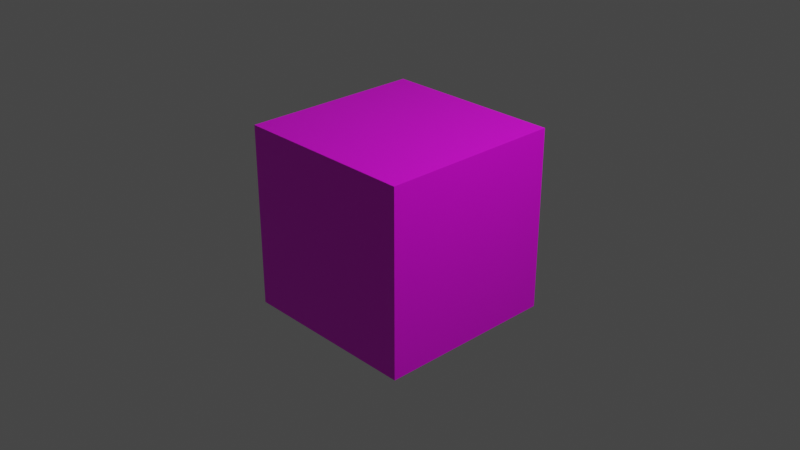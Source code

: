 # Source: grass_block.blend  (saved by Blender 2.92.15; exported with 4.5.12 LTS)
import bpy
from mathutils import Matrix  # noqa: F401  (used for matrix-valued properties, if any)

bpy.ops.wm.read_factory_settings(use_empty=True)
scene = bpy.context.scene
scene.name = 'Scene'

# ---- collections
col_collection = bpy.data.collections.new('Collection'); scene.collection.children.link(col_collection)

# ---- images (referenced by path relative to the original .blend; pixels are not part of the script)
import os
ASSET_DIR = os.environ.get("B2B_ASSET_DIR", "")  # directory of the original .blend (textures are referenced by path, not embedded)
HERE = os.path.dirname(os.path.abspath(__file__))  # packed textures are extracted next to this script under _unpacked/

def load_image(name, relpath, width, height, colorspace="sRGB"):
    """Load a texture the original file referenced (path relative to the .blend, or extracted next to this script)."""
    p = next((c for c in (os.path.join(HERE, relpath), os.path.join(ASSET_DIR, relpath)) if relpath and os.path.exists(c)), "")
    if p:
        img = bpy.data.images.load(p, check_existing=True)
        img.name = name
    else:  # same state as the original file: an image datablock whose file is absent (Cycles renders it pink)
        img = bpy.data.images.new(name, width, height)
        img.source = "FILE"
        img.filepath = "//" + (relpath or name)
    img.colorspace_settings.name = colorspace
    return img
img_grass_block_png = load_image('grass_block.png', 'grass_block.png', 1024, 1024, 'sRGB')

# ---- materials (node trees are filled in below, after node groups)
mat_material = bpy.data.materials.new('Material')
mat_material.alpha_threshold = 0.0
mat_material.use_transparent_shadow = False
mat_material.line_color = (0.0, 0.0, 0.0, 1.0)

# ---- material node trees
mat_material.use_nodes = True; mat_material.node_tree.nodes.clear()
_N = mat_material.node_tree.nodes; _L = mat_material.node_tree.links
n0 = _N.new('ShaderNodeOutputMaterial'); n0.name = 'Material Output'; n0.location = (300, 300)
n1 = _N.new('ShaderNodeBsdfPrincipled'); n1.name = 'Principled BSDF'; n1.location = (10, 300)
n1.distribution = 'GGX'
n1.subsurface_method = 'BURLEY'
n1.inputs[2].default_value = 0.4
n1.inputs[3].default_value = 1.45
n1.inputs[27].default_value = (0.0, 0.0, 0.0, 1.0)
n1.inputs[28].default_value = 1.0
n2 = _N.new('ShaderNodeTexImage'); n2.name = 'Image Texture'; n2.location = (-280, 280)
n2.image = img_grass_block_png
_L.new(n1.outputs[0], n0.inputs[0])
_L.new(n2.outputs[0], n1.inputs[0])
n0.is_active_output = True

# ---- world
world_world = bpy.data.worlds.new('World'); scene.world = world_world
world_world.use_nodes = True; world_world.node_tree.nodes.clear()
_N = world_world.node_tree.nodes; _L = world_world.node_tree.links
n0 = _N.new('ShaderNodeOutputWorld'); n0.name = 'World Output'; n0.location = (300, 300)
n1 = _N.new('ShaderNodeBackground'); n1.name = 'Background'; n1.location = (10, 300)
n1.inputs[0].default_value = (0.05088, 0.05088, 0.05088, 1.0)
_L.new(n1.outputs[0], n0.inputs[0])
n0.is_active_output = True
world_world.color = (0.05088, 0.05088, 0.05088)
world_world.use_sun_shadow = False
world_world.sun_shadow_jitter_overblur = 0.0

# ---- cameras
cam_camera = bpy.data.cameras.new('Camera')
cam_camera.clip_end = 100.0
cam_camera.ortho_scale = 7.314

# ---- lights
light_light = bpy.data.lights.new('Light', 'POINT')
light_light.transmission_factor = 0.0
light_light.energy = 1000.0
light_light.shadow_soft_size = 0.1
light_light.shadow_maximum_resolution = 0.006
light_light.use_absolute_resolution = True

# ---- meshes
me_cube = bpy.data.meshes.new('Cube')
me_cube.from_pydata([(1.0, 1.0, 1.0), (1.0, 1.0, -1.0), (1.0, -1.0, 1.0), (1.0, -1.0, -1.0), (-1.0, 1.0, 1.0), (-1.0, 1.0, -1.0), (-1.0, -1.0, 1.0), (-1.0, -1.0, -1.0)], [], [(0, 4, 6, 2), (3, 2, 6, 7), (7, 6, 4, 5), (5, 1, 3, 7), (1, 0, 2, 3), (5, 4, 0, 1)])
_uv = me_cube.uv_layers.new(name='UVMap')
_uv.uv.foreach_set('vector', [0.625, 0.5, 0.875, 0.5, 0.875, 0.75, 0.625, 0.75, 0.375, 0.75, 0.625, 0.75, 0.625, 1.0, 0.375, 1.0, 0.375, 0.0, 0.625, 0.0, 0.625, 0.25, 0.375, 0.25, 0.125, 0.5, 0.375, 0.5, 0.375, 0.75, 0.125, 0.75, 0.375, 0.5, 0.625, 0.5, 0.625, 0.75, 0.375, 0.75, 0.375, 0.25, 0.625, 0.25, 0.625, 0.5, 0.375, 0.5])
me_cube.materials.append(mat_material)
me_cube.use_remesh_preserve_volume = False
me_cube.use_remesh_preserve_attributes = False
me_cube.use_mirror_vertex_groups = False
me_cube.update()

# ---- objects
ob_cube = bpy.data.objects.new('Cube', me_cube)
ob_light = bpy.data.objects.new('Light', light_light)
ob_camera = bpy.data.objects.new('Camera', cam_camera)

# ---- transforms, parenting, visibility, modifiers, constraints
ob_cube.location = (0.0, 0.0, 0.0)
ob_cube.lock_rotations_4d = False
ob_cube.empty_display_type = 'ARROWS'
ob_cube.lineart.crease_threshold = 0.0
ob_light.location = (4.076, 1.005, 5.904)
ob_light.rotation_euler = (0.6503, 0.05522, 1.866)
ob_light.lock_rotations_4d = False
ob_light.empty_display_type = 'ARROWS'
ob_light.color = (0.0, 0.0, 0.0, 0.0)
ob_light.lineart.crease_threshold = 0.0
ob_camera.location = (7.359, -6.926, 4.958)
ob_camera.rotation_euler = (1.109, 0.0, 0.8149)
ob_camera.lock_rotations_4d = False
ob_camera.empty_display_type = 'ARROWS'
ob_camera.color = (0.0, 0.0, 0.0, 0.0)
ob_camera.display_type = 'WIRE'
ob_camera.lineart.crease_threshold = 0.0

# ---- collection membership
col_collection.objects.link(ob_cube)
col_collection.objects.link(ob_light)
col_collection.objects.link(ob_camera)

# ---- scene / render settings (as saved in the file)
scene.camera = ob_camera
scene.frame_start = 1; scene.frame_end = 250; scene.frame_set(0)
scene.render.engine = 'BLENDER_EEVEE_NEXT'
scene.cycles.use_denoising = False
scene.cycles.samples = 128
scene.cycles.sampling_pattern = 'TABULATED_SOBOL'
scene.cycles.use_adaptive_sampling = False
scene.cycles.use_light_tree = False
scene.view_settings.view_transform = 'Filmic'
bpy.context.view_layer.update()
